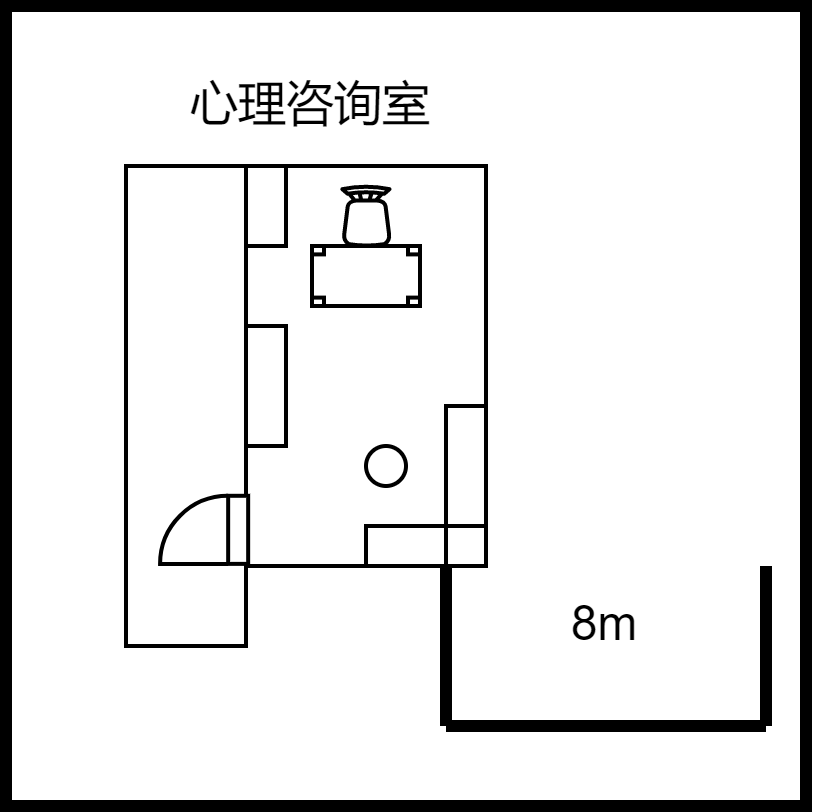

The diagram above was exported from draw.io. Its source (the exported page's mxGraphModel, read from the mxfile embedded in the PNG):
<mxGraphModel dx="988" dy="535" grid="1" gridSize="10" guides="1" tooltips="1" connect="1" arrows="1" fold="1" page="1" pageScale="1" pageWidth="827" pageHeight="1169" math="0" shadow="0">
  <root>
    <mxCell id="0" />
    <mxCell id="1" parent="0" />
    <mxCell id="UGps7JdDshoO0QBtjpHH-1" value="" style="rounded=0;whiteSpace=wrap;html=1;fillColor=default;strokeWidth=3;" parent="1" vertex="1">
      <mxGeometry x="520" y="80" width="200" height="200" as="geometry" />
    </mxCell>
    <mxCell id="UGps7JdDshoO0QBtjpHH-15" value="" style="rounded=0;whiteSpace=wrap;html=1;" parent="1" vertex="1">
      <mxGeometry x="550" y="120" width="30" height="120" as="geometry" />
    </mxCell>
    <mxCell id="UGps7JdDshoO0QBtjpHH-2" value="" style="endArrow=none;html=1;rounded=0;strokeWidth=3;" parent="1" edge="1">
      <mxGeometry width="50" height="50" relative="1" as="geometry">
        <mxPoint x="710" y="260" as="sourcePoint" />
        <mxPoint x="630" y="260" as="targetPoint" />
      </mxGeometry>
    </mxCell>
    <mxCell id="UGps7JdDshoO0QBtjpHH-3" value="" style="endArrow=none;html=1;rounded=0;strokeWidth=3;" parent="1" edge="1">
      <mxGeometry width="50" height="50" relative="1" as="geometry">
        <mxPoint x="630" y="220" as="sourcePoint" />
        <mxPoint x="630" y="260" as="targetPoint" />
      </mxGeometry>
    </mxCell>
    <mxCell id="UGps7JdDshoO0QBtjpHH-4" value="" style="endArrow=none;html=1;rounded=0;strokeWidth=3;" parent="1" edge="1">
      <mxGeometry width="50" height="50" relative="1" as="geometry">
        <mxPoint x="710" y="220" as="sourcePoint" />
        <mxPoint x="710" y="260" as="targetPoint" />
      </mxGeometry>
    </mxCell>
    <mxCell id="UGps7JdDshoO0QBtjpHH-5" value="8m" style="text;html=1;strokeColor=none;fillColor=none;align=center;verticalAlign=middle;whiteSpace=wrap;rounded=0;" parent="1" vertex="1">
      <mxGeometry x="640" y="220" width="60" height="30" as="geometry" />
    </mxCell>
    <mxCell id="UGps7JdDshoO0QBtjpHH-6" value="" style="rounded=0;whiteSpace=wrap;html=1;" parent="1" vertex="1">
      <mxGeometry x="580" y="120" width="60" height="100" as="geometry" />
    </mxCell>
    <mxCell id="UGps7JdDshoO0QBtjpHH-7" value="" style="rounded=0;whiteSpace=wrap;html=1;" parent="1" vertex="1">
      <mxGeometry x="600" y="140" width="20" height="10" as="geometry" />
    </mxCell>
    <mxCell id="UGps7JdDshoO0QBtjpHH-9" value="" style="rounded=0;whiteSpace=wrap;html=1;" parent="1" vertex="1">
      <mxGeometry x="610" y="210" width="20" height="10" as="geometry" />
    </mxCell>
    <mxCell id="UGps7JdDshoO0QBtjpHH-10" value="" style="rounded=0;whiteSpace=wrap;html=1;" parent="1" vertex="1">
      <mxGeometry x="630" y="180" width="10" height="30" as="geometry" />
    </mxCell>
    <mxCell id="UGps7JdDshoO0QBtjpHH-11" value="" style="ellipse;whiteSpace=wrap;html=1;aspect=fixed;" parent="1" vertex="1">
      <mxGeometry x="610" y="190" width="10" height="10" as="geometry" />
    </mxCell>
    <mxCell id="UGps7JdDshoO0QBtjpHH-12" value="" style="rounded=0;whiteSpace=wrap;html=1;" parent="1" vertex="1">
      <mxGeometry x="580" y="120" width="10" height="20" as="geometry" />
    </mxCell>
    <mxCell id="UGps7JdDshoO0QBtjpHH-13" value="" style="rounded=0;whiteSpace=wrap;html=1;" parent="1" vertex="1">
      <mxGeometry x="580" y="160" width="10" height="30" as="geometry" />
    </mxCell>
    <mxCell id="UGps7JdDshoO0QBtjpHH-14" value="" style="verticalLabelPosition=bottom;html=1;verticalAlign=top;align=center;shape=mxgraph.floorplan.doorRight;aspect=fixed;rotation=90;" parent="1" vertex="1">
      <mxGeometry x="562.98" y="201.91000000000003" width="17.02" height="18.09" as="geometry" />
    </mxCell>
    <mxCell id="UGps7JdDshoO0QBtjpHH-16" value="" style="verticalLabelPosition=bottom;html=1;verticalAlign=top;align=center;shape=mxgraph.floorplan.table;" parent="1" vertex="1">
      <mxGeometry x="596.5" y="140" width="27" height="15" as="geometry" />
    </mxCell>
    <mxCell id="UGps7JdDshoO0QBtjpHH-17" value="" style="verticalLabelPosition=bottom;html=1;verticalAlign=top;align=center;shape=mxgraph.floorplan.chair;" parent="1" vertex="1">
      <mxGeometry x="604.09" y="125" width="11.83" height="15" as="geometry" />
    </mxCell>
    <mxCell id="UGps7JdDshoO0QBtjpHH-18" value="心理咨询室" style="text;html=1;strokeColor=none;fillColor=none;align=center;verticalAlign=middle;whiteSpace=wrap;rounded=0;" parent="1" vertex="1">
      <mxGeometry x="562.98" y="90" width="67.02" height="30" as="geometry" />
    </mxCell>
  </root>
</mxGraphModel>